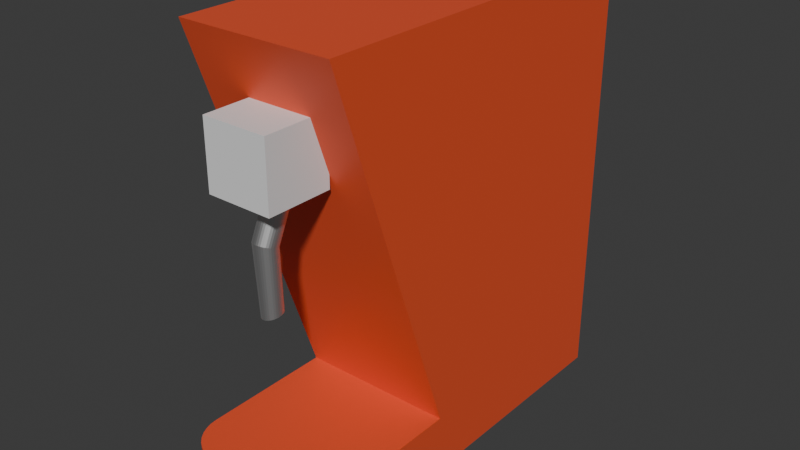 # Source: MilkSteamer.blend  (saved by Blender 4.3.34; exported with 4.5.12 LTS)
import bpy
from mathutils import Matrix  # noqa: F401  (used for matrix-valued properties, if any)

bpy.ops.wm.read_factory_settings(use_empty=True)
scene = bpy.context.scene
scene.name = 'Scene'

# ---- collections
col_collection = bpy.data.collections.new('Collection'); scene.collection.children.link(col_collection)

# ---- materials (node trees are filled in below, after node groups)
mat_material = bpy.data.materials.new('Material')
mat_material.alpha_threshold = 0.0
mat_material.roughness = 0.5
mat_material.line_color = (0.0, 0.0, 0.0, 1.0)
mat_material_001 = bpy.data.materials.new('Material.001')
mat_material_003 = bpy.data.materials.new('Material.003')
mat_material_002 = bpy.data.materials.new('Material.002')

# ---- material node trees
mat_material.use_nodes = True; mat_material.node_tree.nodes.clear()
_N = mat_material.node_tree.nodes; _L = mat_material.node_tree.links
n0 = _N.new('ShaderNodeOutputMaterial'); n0.name = 'Material Output'; n0.location = (300, 300)
n1 = _N.new('ShaderNodeBsdfPrincipled'); n1.name = 'Principled BSDF'; n1.location = (10, 300)
n1.inputs[0].default_value = (0.147, 0.0648, 0.02843, 1.0)
n1.inputs[2].default_value = 0.658
n1.inputs[3].default_value = 1.45
_L.new(n1.outputs[0], n0.inputs[0])
n0.is_active_output = True
mat_material_001.use_nodes = True; mat_material_001.node_tree.nodes.clear()
_N = mat_material_001.node_tree.nodes; _L = mat_material_001.node_tree.links
n0 = _N.new('ShaderNodeBsdfPrincipled'); n0.name = 'Principled BSDF'; n0.location = (10, 300)
n0.inputs[0].default_value = (0.8008, 0.08907, 0.03027, 1.0)
n1 = _N.new('ShaderNodeOutputMaterial'); n1.name = 'Material Output'; n1.location = (300, 300)
_L.new(n0.outputs[0], n1.inputs[0])
n1.is_active_output = True
mat_material_003.use_nodes = True; mat_material_003.node_tree.nodes.clear()
_N = mat_material_003.node_tree.nodes; _L = mat_material_003.node_tree.links
n0 = _N.new('ShaderNodeBsdfPrincipled'); n0.name = 'Principled BSDF'; n0.location = (10, 300)
n1 = _N.new('ShaderNodeOutputMaterial'); n1.name = 'Material Output'; n1.location = (300, 300)
_L.new(n0.outputs[0], n1.inputs[0])
n1.is_active_output = True
mat_material_002.use_nodes = True; mat_material_002.node_tree.nodes.clear()
_N = mat_material_002.node_tree.nodes; _L = mat_material_002.node_tree.links
n0 = _N.new('ShaderNodeBsdfPrincipled'); n0.name = 'Principled BSDF'; n0.location = (10, 300)
n0.inputs[1].default_value = 1.0
n1 = _N.new('ShaderNodeOutputMaterial'); n1.name = 'Material Output'; n1.location = (300, 300)
_L.new(n0.outputs[0], n1.inputs[0])
n1.is_active_output = True

# ---- world
world_world = bpy.data.worlds.new('World'); scene.world = world_world
world_world.use_nodes = True; world_world.node_tree.nodes.clear()
_N = world_world.node_tree.nodes; _L = world_world.node_tree.links
n0 = _N.new('ShaderNodeOutputWorld'); n0.name = 'World Output'; n0.location = (300, 300)
n1 = _N.new('ShaderNodeBackground'); n1.name = 'Background'; n1.location = (10, 300)
n1.inputs[0].default_value = (0.05088, 0.05088, 0.05088, 1.0)
_L.new(n1.outputs[0], n0.inputs[0])
n0.is_active_output = True
world_world.color = (0.05088, 0.05088, 0.05088)
world_world.sun_shadow_jitter_overblur = 0.0

# ---- meshes
me_cube = bpy.data.meshes.new('Cube')
me_cube.from_pydata([(-0.1485, 0.01443, 0.1439), (-0.1485, -0.2376, 0.8624), (-0.1485, 0.4809, 0.1439), (-0.1485, 0.4809, 0.8624), (0.1485, 0.01443, 0.1439), (0.1485, -0.2376, 0.8624), (0.1485, 0.4809, 0.1439), (0.1485, 0.4809, 0.8624), (-0.1485, 0.01443, 0.03127), (-0.1485, 0.4809, 0.03127), (0.1485, 0.01443, 0.03127), (0.1485, 0.4809, 0.03127), (-0.1485, -0.2365, 0.1439), (-0.07172, -0.3132, 0.1439), (-0.1473, -0.2498, 0.1439), (-0.1438, -0.2627, 0.1439), (-0.1382, -0.2748, 0.1439), (-0.1305, -0.2858, 0.1439), (-0.121, -0.2953, 0.1439), (-0.1101, -0.3029, 0.1439), (-0.09796, -0.3086, 0.1439), (-0.08504, -0.312, 0.1439), (0.07172, -0.3132, 0.1439), (0.1485, -0.2365, 0.1439), (0.08504, -0.312, 0.1439), (0.09796, -0.3086, 0.1439), (0.1101, -0.3029, 0.1439), (0.121, -0.2953, 0.1439), (0.1305, -0.2858, 0.1439), (0.1382, -0.2748, 0.1439), (0.1438, -0.2627, 0.1439), (0.1473, -0.2498, 0.1439), (-0.07172, -0.3132, 0.03127), (-0.1485, -0.2365, 0.03127), (-0.08504, -0.312, 0.03127), (-0.09796, -0.3086, 0.03127), (-0.1101, -0.3029, 0.03127), (-0.121, -0.2953, 0.03127), (-0.1305, -0.2858, 0.03127), (-0.1382, -0.2748, 0.03127), (-0.1438, -0.2627, 0.03127), (-0.1473, -0.2498, 0.03127), (0.1485, -0.2365, 0.03127), (0.07172, -0.3132, 0.03127), (0.1473, -0.2498, 0.03127), (0.1438, -0.2627, 0.03127), (0.1382, -0.2748, 0.03127), (0.1305, -0.2858, 0.03127), (0.121, -0.2953, 0.03127), (0.1101, -0.3029, 0.03127), (0.09796, -0.3086, 0.03127), (0.08504, -0.312, 0.03127), (-0.05281, -0.2874, 0.6261), (-0.05281, -0.2874, 0.7504), (-0.05281, -0.1632, 0.6261), (-0.05281, -0.1632, 0.7504), (0.07142, -0.2874, 0.6261), (0.07142, -0.2874, 0.7504), (0.07142, -0.1632, 0.6261), (0.07142, -0.1632, 0.7504), (0.0133, -0.2241, 0.5414), (0.02188, -0.1867, 0.648), (0.01743, -0.2244, 0.5415), (0.02602, -0.187, 0.6483), (0.02141, -0.2255, 0.542), (0.03, -0.1879, 0.649), (0.02509, -0.2274, 0.5426), (0.03367, -0.1895, 0.6501), (0.02831, -0.2298, 0.5435), (0.03691, -0.1916, 0.6516), (0.03097, -0.2328, 0.5445), (0.03957, -0.1943, 0.6533), (0.03295, -0.2363, 0.5457), (0.04156, -0.1973, 0.6553), (0.03418, -0.24, 0.5469), (0.0428, -0.2006, 0.6575), (0.03462, -0.244, 0.5483), (0.04325, -0.2041, 0.6597), (0.03424, -0.2479, 0.5496), (0.04288, -0.2076, 0.662), (0.03306, -0.2517, 0.5508), (0.04171, -0.2109, 0.6641), (0.03113, -0.2551, 0.5519), (0.03979, -0.2141, 0.666), (0.02852, -0.2582, 0.5529), (0.03719, -0.2168, 0.6677), (0.02533, -0.2608, 0.5537), (0.03401, -0.2191, 0.6691), (0.02169, -0.2626, 0.5543), (0.03037, -0.2208, 0.6701), (0.01773, -0.2638, 0.5547), (0.02641, -0.2219, 0.6707), (0.0136, -0.2643, 0.5547), (0.02229, -0.2223, 0.6709), (0.009469, -0.2639, 0.5546), (0.01816, -0.2221, 0.6706), (0.00549, -0.2628, 0.5542), (0.01418, -0.2211, 0.6699), (0.001817, -0.261, 0.5535), (0.0105, -0.2196, 0.6688), (-0.001408, -0.2585, 0.5526), (0.007267, -0.2174, 0.6673), (-0.004063, -0.2555, 0.5516), (0.004604, -0.2148, 0.6655), (-0.006045, -0.2521, 0.5504), (0.002614, -0.2117, 0.6635), (-0.007277, -0.2483, 0.5492), (0.001372, -0.2084, 0.6614), (-0.007713, -0.2444, 0.5479), (0.0009259, -0.205, 0.6591), (-0.007335, -0.2405, 0.5466), (0.001293, -0.2015, 0.6569), (-0.006159, -0.2367, 0.5453), (0.002459, -0.1981, 0.6548), (-0.004229, -0.2332, 0.5442), (0.00438, -0.195, 0.6528), (-0.001619, -0.2301, 0.5432), (0.00698, -0.1922, 0.6511), (0.001569, -0.2276, 0.5424), (0.01016, -0.19, 0.6498), (0.005215, -0.2257, 0.5418), (0.0138, -0.1882, 0.6488), (0.009177, -0.2245, 0.5415), (0.01776, -0.1871, 0.6482), (0.01624, -0.2217, 0.4305), (0.01989, -0.2223, 0.431), (0.02337, -0.2235, 0.4314), (0.02657, -0.2254, 0.4316), (0.02934, -0.2279, 0.4316), (0.0316, -0.2309, 0.4315), (0.03324, -0.2342, 0.4311), (0.03422, -0.2378, 0.4306), (0.03448, -0.2414, 0.43), (0.03403, -0.2451, 0.4292), (0.03287, -0.2485, 0.4284), (0.03106, -0.2516, 0.4275), (0.02865, -0.2543, 0.4266), (0.02576, -0.2565, 0.4257), (0.02247, -0.258, 0.4248), (0.01893, -0.2589, 0.424), (0.01527, -0.259, 0.4234), (0.01163, -0.2585, 0.4228), (0.00814, -0.2572, 0.4225), (0.004947, -0.2553, 0.4223), (0.00217, -0.2528, 0.4222), (-8.482e-05, -0.2498, 0.4224), (-0.001731, -0.2465, 0.4227), (-0.002705, -0.243, 0.4232), (-0.00297, -0.2393, 0.4239), (-0.002515, -0.2357, 0.4246), (-0.001358, -0.2322, 0.4255), (0.0004565, -0.2291, 0.4264), (0.002859, -0.2264, 0.4273), (0.005758, -0.2242, 0.4282), (0.00904, -0.2227, 0.4291), (0.01258, -0.2219, 0.4298)], [], [(0, 1, 3, 2), (2, 3, 7, 6), (6, 7, 5, 4), (4, 5, 1, 0), (10, 4, 23, 42), (7, 3, 1, 5), (9, 11, 10, 8), (2, 6, 11, 9), (0, 2, 9, 8), (6, 4, 10, 11), (0, 8, 33, 12), (8, 10, 42, 44, 45, 46, 47, 48, 49, 50, 51, 43, 32, 34, 35, 36, 37, 38, 39, 40, 41, 33), (4, 0, 12, 14, 15, 16, 17, 18, 19, 20, 21, 13, 22, 24, 25, 26, 27, 28, 29, 30, 31, 23), (12, 33, 41, 14), (14, 41, 40, 15), (15, 40, 39, 16), (16, 39, 38, 17), (17, 38, 37, 18), (18, 37, 36, 19), (19, 36, 35, 20), (20, 35, 34, 21), (21, 34, 32, 13), (42, 23, 31, 44), (44, 31, 30, 45), (45, 30, 29, 46), (46, 29, 28, 47), (47, 28, 27, 48), (48, 27, 26, 49), (49, 26, 25, 50), (50, 25, 24, 51), (51, 24, 22, 43), (22, 13, 32, 43), (52, 53, 55, 54), (54, 55, 59, 58), (58, 59, 57, 56), (56, 57, 53, 52), (54, 58, 56, 52), (59, 55, 53, 57), (60, 61, 63, 62), (62, 63, 65, 64), (64, 65, 67, 66), (66, 67, 69, 68), (68, 69, 71, 70), (70, 71, 73, 72), (72, 73, 75, 74), (74, 75, 77, 76), (76, 77, 79, 78), (78, 79, 81, 80), (80, 81, 83, 82), (82, 83, 85, 84), (84, 85, 87, 86), (86, 87, 89, 88), (88, 89, 91, 90), (90, 91, 93, 92), (92, 93, 95, 94), (94, 95, 97, 96), (96, 97, 99, 98), (98, 99, 101, 100), (100, 101, 103, 102), (102, 103, 105, 104), (104, 105, 107, 106), (106, 107, 109, 108), (108, 109, 111, 110), (110, 111, 113, 112), (112, 113, 115, 114), (114, 115, 117, 116), (116, 117, 119, 118), (118, 119, 121, 120), (63, 61, 123, 121, 119, 117, 115, 113, 111, 109, 107, 105, 103, 101, 99, 97, 95, 93, 91, 89, 87, 85, 83, 81, 79, 77, 75, 73, 71, 69, 67, 65), (120, 121, 123, 122), (122, 123, 61, 60), (68, 70, 129, 128), (124, 125, 126, 127, 128, 129, 130, 131, 132, 133, 134, 135, 136, 137, 138, 139, 140, 141, 142, 143, 144, 145, 146, 147, 148, 149, 150, 151, 152, 153, 154, 155), (86, 88, 138, 137), (104, 106, 147, 146), (60, 62, 125, 124), (122, 60, 124, 155), (78, 80, 134, 133), (96, 98, 143, 142), (114, 116, 152, 151), (70, 72, 130, 129), (88, 90, 139, 138), (106, 108, 148, 147), (62, 64, 126, 125), (80, 82, 135, 134), (98, 100, 144, 143), (116, 118, 153, 152), (72, 74, 131, 130), (90, 92, 140, 139), (108, 110, 149, 148), (64, 66, 127, 126), (82, 84, 136, 135), (100, 102, 145, 144), (118, 120, 154, 153), (74, 76, 132, 131), (92, 94, 141, 140), (110, 112, 150, 149), (66, 68, 128, 127), (84, 86, 137, 136), (102, 104, 146, 145), (120, 122, 155, 154), (76, 78, 133, 132), (94, 96, 142, 141), (112, 114, 151, 150)])
me_cube.polygons.foreach_set('material_index', [1, 1, 1, 1, 1, 1, 1, 1, 1, 1, 1, 1, 1, 1, 1, 1, 1, 1, 1, 1, 1, 1, 1, 1, 1, 1, 1, 1, 1, 1, 1, 1, 2, 2, 2, 2, 2, 2, 3, 3, 3, 3, 3, 3, 3, 3, 3, 3, 3, 3, 3, 3, 3, 3, 3, 3, 3, 3, 3, 3, 3, 3, 3, 3, 3, 3, 3, 3, 3, 3, 3, 3, 3, 3, 3, 3, 3, 3, 3, 3, 3, 3, 3, 3, 3, 3, 3, 3, 3, 3, 3, 3, 3, 3, 3, 3, 3, 3, 3, 3, 3, 3, 3, 3])
_uv = me_cube.uv_layers.new(name='UVMap')
_uv.uv.foreach_set('vector', [0.375, 0.0877, 0.625, 0.0, 0.625, 0.25, 0.375, 0.25, 0.375, 0.25, 0.625, 0.25, 0.625, 0.5, 0.375, 0.5, 0.375, 0.5, 0.625, 0.5, 0.625, 0.75, 0.375, 0.6623, 0.375, 0.6623, 0.625, 0.75, 0.625, 1.0, 0.375, 1.0, 0.375, 0.6623, 0.375, 0.6623, 0.375, 0.6623, 0.375, 0.6623, 0.625, 0.5, 0.875, 0.5, 0.875, 0.75, 0.625, 0.75, 0.125, 0.5, 0.375, 0.5, 0.375, 0.6623, 0.125, 0.6623, 0.375, 0.25, 0.375, 0.5, 0.375, 0.5, 0.375, 0.25, 0.375, 0.0877, 0.375, 0.25, 0.375, 0.25, 0.375, 0.0877, 0.375, 0.5, 0.375, 0.6623, 0.375, 0.6623, 0.375, 0.5, 0.375, 0.0877, 0.375, 0.0877, 0.375, 0.0877, 0.375, 0.0877, 0.125, 0.6623, 0.375, 0.6623, 0.375, 0.6623, 0.374, 0.6623, 0.3711, 0.6623, 0.3663, 0.6623, 0.3599, 0.6623, 0.3519, 0.6623, 0.3427, 0.6623, 0.3325, 0.6623, 0.3216, 0.6623, 0.3104, 0.6623, 0.1896, 0.6623, 0.1784, 0.6623, 0.1675, 0.6623, 0.1573, 0.6623, 0.1481, 0.6623, 0.1401, 0.6623, 0.1337, 0.6623, 0.1289, 0.6623, 0.126, 0.6623, 0.125, 0.6623, 0.375, 0.6623, 0.375, 1.0, 0.375, 1.0, 0.375, 0.9987, 0.375, 0.9947, 0.375, 0.9883, 0.375, 0.9796, 0.375, 0.9688, 0.375, 0.9564, 0.375, 0.9426, 0.375, 0.9279, 0.375, 0.9127, 0.375, 0.7496, 0.375, 0.7344, 0.375, 0.7197, 0.375, 0.7059, 0.375, 0.6935, 0.375, 0.6691, 0.375, 0.6662, 0.375, 0.6641, 0.375, 0.6627, 0.375, 0.6623, 0.375, 0.0877, 0.375, 0.0877, 0.375, 0.0877, 0.375, 0.0877, 0.375, 0.0877, 0.375, 0.0877, 0.375, 0.0877, 0.375, 0.0877, 0.375, 0.0877, 0.375, 0.0877, 0.375, 0.0877, 0.375, 0.0877, 0.375, 0.0877, 0.375, 0.0877, 0.375, 0.0877, 0.375, 0.0877, 0.375, 0.0877, 0.375, 0.0877, 0.375, 0.0877, 0.375, 0.0877, 0.375, 1.0, 0.375, 1.0, 0.375, 0.9564, 0.375, 0.9564, 0.375, 0.9564, 0.375, 0.9564, 0.375, 0.9426, 0.375, 0.9426, 0.375, 0.9426, 0.375, 0.9426, 0.375, 0.9279, 0.375, 0.9279, 0.375, 0.9279, 0.375, 0.9279, 0.375, 0.9127, 0.375, 0.9127, 0.375, 0.6623, 0.375, 0.6623, 0.375, 0.6627, 0.375, 0.6623, 0.375, 0.6623, 0.375, 0.6627, 0.375, 0.6641, 0.375, 0.6623, 0.375, 0.6623, 0.375, 0.6641, 0.375, 0.6662, 0.375, 0.6623, 0.375, 0.6623, 0.375, 0.6662, 0.375, 0.6691, 0.375, 0.6623, 0.375, 0.6623, 0.375, 0.6691, 0.375, 0.6935, 0.375, 0.6935, 0.375, 0.6935, 0.375, 0.6935, 0.375, 0.7059, 0.375, 0.7059, 0.375, 0.7059, 0.375, 0.7059, 0.375, 0.7197, 0.375, 0.7197, 0.375, 0.7197, 0.375, 0.7197, 0.375, 0.7344, 0.375, 0.7344, 0.375, 0.7344, 0.375, 0.7344, 0.375, 0.7496, 0.375, 0.7496, 0.375, 0.7496, 0.375, 0.9127, 0.375, 0.9127, 0.375, 0.7496, 0.375, 0.0, 0.625, 0.0, 0.625, 0.25, 0.375, 0.25, 0.375, 0.25, 0.625, 0.25, 0.625, 0.5, 0.375, 0.5, 0.375, 0.5, 0.625, 0.5, 0.625, 0.75, 0.375, 0.75, 0.375, 0.75, 0.625, 0.75, 0.625, 1.0, 0.375, 1.0, 0.125, 0.5, 0.375, 0.5, 0.375, 0.75, 0.125, 0.75, 0.625, 0.5, 0.875, 0.5, 0.875, 0.75, 0.625, 0.75, 1.0, 0.5, 1.0, 1.0, 0.9688, 1.0, 0.9688, 0.5, 0.9688, 0.5, 0.9688, 1.0, 0.9375, 1.0, 0.9375, 0.5, 0.9375, 0.5, 0.9375, 1.0, 0.9062, 1.0, 0.9062, 0.5, 0.9062, 0.5, 0.9062, 1.0, 0.875, 1.0, 0.875, 0.5, 0.875, 0.5, 0.875, 1.0, 0.8438, 1.0, 0.8438, 0.5, 0.8438, 0.5, 0.8438, 1.0, 0.8125, 1.0, 0.8125, 0.5, 0.8125, 0.5, 0.8125, 1.0, 0.7812, 1.0, 0.7812, 0.5, 0.7812, 0.5, 0.7812, 1.0, 0.75, 1.0, 0.75, 0.5, 0.75, 0.5, 0.75, 1.0, 0.7188, 1.0, 0.7188, 0.5, 0.7188, 0.5, 0.7188, 1.0, 0.6875, 1.0, 0.6875, 0.5, 0.6875, 0.5, 0.6875, 1.0, 0.6562, 1.0, 0.6562, 0.5, 0.6562, 0.5, 0.6562, 1.0, 0.625, 1.0, 0.625, 0.5, 0.625, 0.5, 0.625, 1.0, 0.5938, 1.0, 0.5938, 0.5, 0.5938, 0.5, 0.5938, 1.0, 0.5625, 1.0, 0.5625, 0.5, 0.5625, 0.5, 0.5625, 1.0, 0.5312, 1.0, 0.5312, 0.5, 0.5312, 0.5, 0.5312, 1.0, 0.5, 1.0, 0.5, 0.5, 0.5, 0.5, 0.5, 1.0, 0.4688, 1.0, 0.4688, 0.5, 0.4688, 0.5, 0.4688, 1.0, 0.4375, 1.0, 0.4375, 0.5, 0.4375, 0.5, 0.4375, 1.0, 0.4062, 1.0, 0.4062, 0.5, 0.4062, 0.5, 0.4062, 1.0, 0.375, 1.0, 0.375, 0.5, 0.375, 0.5, 0.375, 1.0, 0.3438, 1.0, 0.3438, 0.5, 0.3438, 0.5, 0.3438, 1.0, 0.3125, 1.0, 0.3125, 0.5, 0.3125, 0.5, 0.3125, 1.0, 0.2812, 1.0, 0.2812, 0.5, 0.2812, 0.5, 0.2812, 1.0, 0.25, 1.0, 0.25, 0.5, 0.25, 0.5, 0.25, 1.0, 0.2188, 1.0, 0.2188, 0.5, 0.2188, 0.5, 0.2188, 1.0, 0.1875, 1.0, 0.1875, 0.5, 0.1875, 0.5, 0.1875, 1.0, 0.1562, 1.0, 0.1562, 0.5, 0.1562, 0.5, 0.1562, 1.0, 0.125, 1.0, 0.125, 0.5, 0.125, 0.5, 0.125, 1.0, 0.09375, 1.0, 0.09375, 0.5, 0.09375, 0.5, 0.09375, 1.0, 0.0625, 1.0, 0.0625, 0.5, 0.2968, 0.4854, 0.25, 0.49, 0.2032, 0.4854, 0.1582, 0.4717, 0.1167, 0.4496, 0.08029, 0.4197, 0.05045, 0.3833, 0.02827, 0.3418, 0.01461, 0.2968, 0.01, 0.25, 0.01461, 0.2032, 0.02827, 0.1582, 0.05045, 0.1167, 0.08029, 0.08029, 0.1167, 0.05045, 0.1582, 0.02827, 0.2032, 0.01461, 0.25, 0.01, 0.2968, 0.01461, 0.3418, 0.02827, 0.3833, 0.05045, 0.4197, 0.08029, 0.4496, 0.1167, 0.4717, 0.1582, 0.4854, 0.2032, 0.49, 0.25, 0.4854, 0.2968, 0.4717, 0.3418, 0.4496, 0.3833, 0.4197, 0.4197, 0.3833, 0.4496, 0.3418, 0.4717, 0.0625, 0.5, 0.0625, 1.0, 0.03125, 1.0, 0.03125, 0.5, 0.03125, 0.5, 0.03125, 1.0, 0.0, 1.0, 0.0, 0.5, 0.875, 0.5, 0.8438, 0.5, 0.8438, 0.5, 0.875, 0.5, 0.75, 0.49, 0.7968, 0.4854, 0.8418, 0.4717, 0.8833, 0.4496, 0.9197, 0.4197, 0.9496, 0.3833, 0.9717, 0.3418, 0.9854, 0.2968, 0.99, 0.25, 0.9854, 0.2032, 0.9717, 0.1582, 0.9496, 0.1167, 0.9197, 0.08029, 0.8833, 0.05045, 0.8418, 0.02827, 0.7968, 0.01461, 0.75, 0.01, 0.7032, 0.01461, 0.6582, 0.02827, 0.6167, 0.05045, 0.5803, 0.08029, 0.5504, 0.1167, 0.5283, 0.1582, 0.5146, 0.2032, 0.51, 0.25, 0.5146, 0.2968, 0.5283, 0.3418, 0.5504, 0.3833, 0.5803, 0.4197, 0.6167, 0.4496, 0.6582, 0.4717, 0.7032, 0.4854, 0.5938, 0.5, 0.5625, 0.5, 0.5625, 0.5, 0.5938, 0.5, 0.3125, 0.5, 0.2812, 0.5, 0.2812, 0.5, 0.3125, 0.5, 1.0, 0.5, 0.9688, 0.5, 0.9688, 0.5, 1.0, 0.5, 0.03125, 0.5, 0.0, 0.5, 0.0, 0.5, 0.03125, 0.5, 0.7188, 0.5, 0.6875, 0.5, 0.6875, 0.5, 0.7188, 0.5, 0.4375, 0.5, 0.4062, 0.5, 0.4062, 0.5, 0.4375, 0.5, 0.1562, 0.5, 0.125, 0.5, 0.125, 0.5, 0.1562, 0.5, 0.8438, 0.5, 0.8125, 0.5, 0.8125, 0.5, 0.8438, 0.5, 0.5625, 0.5, 0.5312, 0.5, 0.5312, 0.5, 0.5625, 0.5, 0.2812, 0.5, 0.25, 0.5, 0.25, 0.5, 0.2812, 0.5, 0.9688, 0.5, 0.9375, 0.5, 0.9375, 0.5, 0.9688, 0.5, 0.6875, 0.5, 0.6562, 0.5, 0.6562, 0.5, 0.6875, 0.5, 0.4062, 0.5, 0.375, 0.5, 0.375, 0.5, 0.4062, 0.5, 0.125, 0.5, 0.09375, 0.5, 0.09375, 0.5, 0.125, 0.5, 0.8125, 0.5, 0.7812, 0.5, 0.7812, 0.5, 0.8125, 0.5, 0.5312, 0.5, 0.5, 0.5, 0.5, 0.5, 0.5312, 0.5, 0.25, 0.5, 0.2188, 0.5, 0.2188, 0.5, 0.25, 0.5, 0.9375, 0.5, 0.9062, 0.5, 0.9062, 0.5, 0.9375, 0.5, 0.6562, 0.5, 0.625, 0.5, 0.625, 0.5, 0.6562, 0.5, 0.375, 0.5, 0.3438, 0.5, 0.3438, 0.5, 0.375, 0.5, 0.09375, 0.5, 0.0625, 0.5, 0.0625, 0.5, 0.09375, 0.5, 0.7812, 0.5, 0.75, 0.5, 0.75, 0.5, 0.7812, 0.5, 0.5, 0.5, 0.4688, 0.5, 0.4688, 0.5, 0.5, 0.5, 0.2188, 0.5, 0.1875, 0.5, 0.1875, 0.5, 0.2188, 0.5, 0.9062, 0.5, 0.875, 0.5, 0.875, 0.5, 0.9062, 0.5, 0.625, 0.5, 0.5938, 0.5, 0.5938, 0.5, 0.625, 0.5, 0.3438, 0.5, 0.3125, 0.5, 0.3125, 0.5, 0.3438, 0.5, 0.0625, 0.5, 0.03125, 0.5, 0.03125, 0.5, 0.0625, 0.5, 0.75, 0.5, 0.7188, 0.5, 0.7188, 0.5, 0.75, 0.5, 0.4688, 0.5, 0.4375, 0.5, 0.4375, 0.5, 0.4688, 0.5, 0.1875, 0.5, 0.1562, 0.5, 0.1562, 0.5, 0.1875, 0.5])
me_cube.materials.append(mat_material)
me_cube.materials.append(mat_material_001)
me_cube.materials.append(mat_material_003)
me_cube.materials.append(mat_material_002)
me_cube.update()

# ---- objects
ob_cube_001 = bpy.data.objects.new('Cube.001', me_cube)

# ---- transforms, parenting, visibility, modifiers, constraints
ob_cube_001.location = (0.0, 0.0, 0.0)

# ---- collection membership
col_collection.objects.link(ob_cube_001)

# ---- scene / render settings (as saved in the file)
scene.frame_start = 1; scene.frame_end = 250; scene.frame_set(1)
scene.render.engine = 'BLENDER_EEVEE_NEXT'
bpy.context.view_layer.update()

# ---- added for rendering (the .blend has no active camera and no usable light): camera, sun
cam_auto = bpy.data.cameras.new('AutoCamera')
cam_auto.lens = 50.0
cam_auto.sensor_width = 36.0
cam_auto.clip_end = 1000.0
ob_auto_camera = bpy.data.objects.new('AutoCamera', cam_auto)
scene.collection.objects.link(ob_auto_camera)
ob_auto_camera.location = (1.09845, -1.23432, 1.3256)
ob_auto_camera.rotation_euler = (1.09748, -7.21219e-08, 0.694738)
scene.camera = ob_auto_camera
light_auto_sun = bpy.data.lights.new('AutoSun', 'SUN')
light_auto_sun.energy = 3.0
light_auto_sun.angle = 0.0523599
ob_auto_sun = bpy.data.objects.new('AutoSun', light_auto_sun)
scene.collection.objects.link(ob_auto_sun)
ob_auto_sun.rotation_euler = (0.872665, 0.174533, 0.523599)
bpy.context.view_layer.update()

